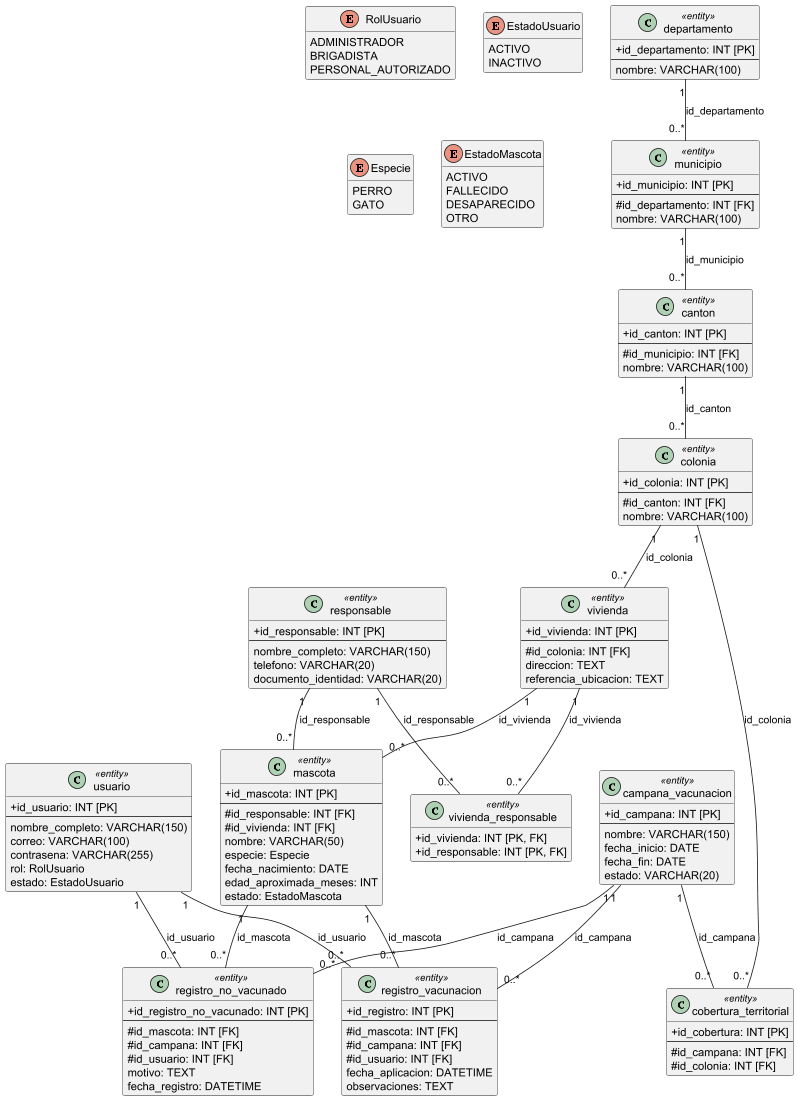

The diagram above was rendered by PlantUML. Its source (embedded in the PNG):
@startuml
skinparam classAttributeIconSize 0
hide methods

' ==========================================
' ENUMERACIONES / CHECK CONSTRAINTS
' ==========================================
enum RolUsuario {
  ADMINISTRADOR
  BRIGADISTA
  PERSONAL_AUTORIZADO
}

enum EstadoUsuario {
  ACTIVO
  INACTIVO
}

enum Especie {
  PERRO
  GATO
}

enum EstadoMascota {
  ACTIVO
  FALLECIDO
  DESAPARECIDO
  OTRO
}

' ==========================================
' MÓDULO DE USUARIOS Y AUTENTICACIÓN
' ==========================================
class usuario <<entity>> {
  + id_usuario: INT [PK]
  --
  nombre_completo: VARCHAR(150)
  correo: VARCHAR(100)
  contrasena: VARCHAR(255)
  rol: RolUsuario
  estado: EstadoUsuario
}

' ==========================================
' MÓDULO GEOGRÁFICO / TERRITORIAL
' ==========================================
class departamento <<entity>> {
  + id_departamento: INT [PK]
  --
  nombre: VARCHAR(100)
}

class municipio <<entity>> {
  + id_municipio: INT [PK]
  --
  # id_departamento: INT [FK]
  nombre: VARCHAR(100)
}

class canton <<entity>> {
  + id_canton: INT [PK]
  --
  # id_municipio: INT [FK]
  nombre: VARCHAR(100)
}

class colonia <<entity>> {
  + id_colonia: INT [PK]
  --
  # id_canton: INT [FK]
  nombre: VARCHAR(100)
}

class vivienda <<entity>> {
  + id_vivienda: INT [PK]
  --
  # id_colonia: INT [FK]
  direccion: TEXT
  referencia_ubicacion: TEXT
}

' ==========================================
' MÓDULO DE MASCOTAS Y RESPONSABLES
' ==========================================
class responsable <<entity>> {
  + id_responsable: INT [PK]
  --
  nombre_completo: VARCHAR(150)
  telefono: VARCHAR(20)
  documento_identidad: VARCHAR(20)
}

' Tabla intermedia para la relación N:M entre Vivienda y Responsable
class vivienda_responsable <<entity>> {
  + id_vivienda: INT [PK, FK]
  + id_responsable: INT [PK, FK]
}

class mascota <<entity>> {
  + id_mascota: INT [PK]
  --
  # id_responsable: INT [FK]
  # id_vivienda: INT [FK]
  nombre: VARCHAR(50)
  especie: Especie
  fecha_nacimiento: DATE
  edad_aproximada_meses: INT
  estado: EstadoMascota
}

' ==========================================
' MÓDULO DE CAMPAÑAS Y VACUNACIÓN
' ==========================================
class campana_vacunacion <<entity>> {
  + id_campana: INT [PK]
  --
  nombre: VARCHAR(150)
  fecha_inicio: DATE
  fecha_fin: DATE
  estado: VARCHAR(20)
}

class cobertura_territorial <<entity>> {
  + id_cobertura: INT [PK]
  --
  # id_campana: INT [FK]
  # id_colonia: INT [FK]
}

class registro_vacunacion <<entity>> {
  + id_registro: INT [PK]
  --
  # id_mascota: INT [FK]
  # id_campana: INT [FK]
  # id_usuario: INT [FK]
  fecha_aplicacion: DATETIME
  observaciones: TEXT
}

class registro_no_vacunado <<entity>> {
  + id_registro_no_vacunado: INT [PK]
  --
  # id_mascota: INT [FK]
  # id_campana: INT [FK]
  # id_usuario: INT [FK]
  motivo: TEXT
  fecha_registro: DATETIME
}

' ==========================================
' RELACIONES EN BASE DE DATOS (FOREIGN KEYS)
' ==========================================

' Jerarquía Territorial (1 a N)
departamento "1" -- "0..*" municipio : id_departamento
municipio "1" -- "0..*" canton : id_municipio
canton "1" -- "0..*" colonia : id_canton
colonia "1" -- "0..*" vivienda : id_colonia

' Vivienda y Responsable (N a M resolución)
vivienda "1" -- "0..*" vivienda_responsable : id_vivienda
responsable "1" -- "0..*" vivienda_responsable : id_responsable

' Responsable, Mascota y Vivienda
responsable "1" -- "0..*" mascota : id_responsable
vivienda "1" -- "0..*" mascota : id_vivienda

' Cobertura Territorial
campana_vacunacion "1" -- "0..*" cobertura_territorial : id_campana
colonia "1" -- "0..*" cobertura_territorial : id_colonia

' Transacciones de Vacunación y Omisiones
mascota "1" -- "0..*" registro_vacunacion : id_mascota
campana_vacunacion "1" -- "0..*" registro_vacunacion : id_campana
usuario "1" -- "0..*" registro_vacunacion : id_usuario

mascota "1" -- "0..*" registro_no_vacunado : id_mascota
campana_vacunacion "1" -- "0..*" registro_no_vacunado : id_campana
usuario "1" -- "0..*" registro_no_vacunado : id_usuario

@enduml